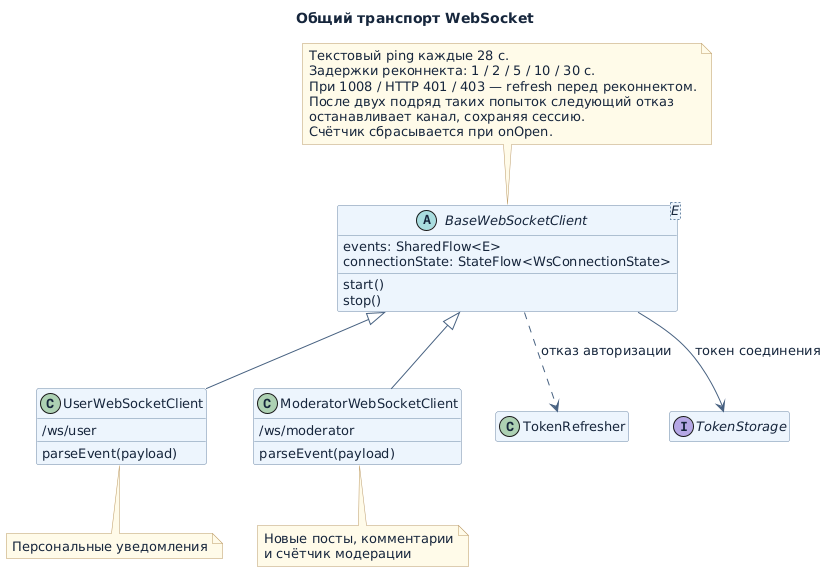

The diagram above was rendered by PlantUML. Its source (embedded in the PNG):
@startuml
skinparam backgroundColor #FFFFFF
skinparam defaultFontName DejaVu Sans
skinparam defaultFontColor #16263C
skinparam defaultFontSize 13
skinparam shadowing false
skinparam ArrowColor #476180
skinparam packageStyle rectangle
skinparam packageBackgroundColor #F5F8FC
skinparam packageBorderColor #A8BACF
skinparam componentStyle rectangle
skinparam componentBackgroundColor #EDF4FC
skinparam componentBorderColor #6D88A6
skinparam rectangleBackgroundColor #EDF4FC
skinparam rectangleBorderColor #6D88A6
skinparam classBackgroundColor #EDF4FC
skinparam classBorderColor #6D88A6
skinparam participantBackgroundColor #EDF4FC
skinparam participantBorderColor #6D88A6
skinparam sequenceLifeLineBorderColor #A8BACF
skinparam stateBackgroundColor #EDF4FC
skinparam stateBorderColor #6D88A6
skinparam activityBackgroundColor #EDF4FC
skinparam activityBorderColor #6D88A6
skinparam noteBackgroundColor #FFFAE9
skinparam noteBorderColor #BB9A65
title Общий транспорт WebSocket

hide empty members
abstract class "BaseWebSocketClient<E>" as Base {
  start()
  stop()
  events: SharedFlow<E>
  connectionState: StateFlow<WsConnectionState>
}
class "UserWebSocketClient" as User {
  /ws/user
  parseEvent(payload)
}
class "ModeratorWebSocketClient" as Moderator {
  /ws/moderator
  parseEvent(payload)
}
class TokenRefresher
interface TokenStorage
Base <|-- User
Base <|-- Moderator
Base --> TokenStorage : токен соединения
Base ..> TokenRefresher : отказ авторизации
note top of Base
  Текстовый ping каждые 28 с.
  Задержки реконнекта: 1 / 2 / 5 / 10 / 30 с.
  При 1008 / HTTP 401 / 403 — refresh перед реконнектом.
  После двух подряд таких попыток следующий отказ
  останавливает канал, сохраняя сессию.
  Счётчик сбрасывается при onOpen.
end note
note bottom of User
  Персональные уведомления
end note
note bottom of Moderator
  Новые посты, комментарии
  и счётчик модерации
end note
@enduml